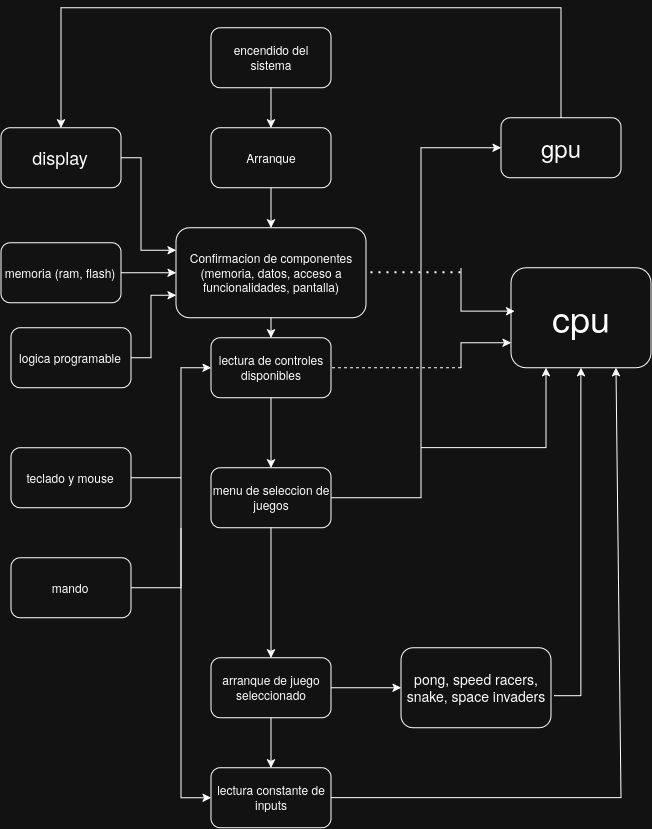

The diagram above was exported from draw.io. Its source (the exported page's mxGraphModel, read from the mxfile embedded in the PNG):
<mxGraphModel dx="1604" dy="986" grid="1" gridSize="10" guides="1" tooltips="1" connect="1" arrows="1" fold="1" page="1" pageScale="1" pageWidth="850" pageHeight="1100" math="0" shadow="0">
  <root>
    <mxCell id="0" />
    <mxCell id="1" parent="0" />
    <mxCell id="Q6-u9lTNBmP29Dt9eIqy-4" parent="1" style="rounded=1;whiteSpace=wrap;html=1;" value="encendido del sistema" vertex="1">
      <mxGeometry height="60" width="120" x="230" y="40" as="geometry" />
    </mxCell>
    <mxCell id="Q6-u9lTNBmP29Dt9eIqy-5" parent="1" style="rounded=1;whiteSpace=wrap;html=1;" value="Arranque" vertex="1">
      <mxGeometry height="60" width="120" x="230" y="140" as="geometry" />
    </mxCell>
    <mxCell id="Q6-u9lTNBmP29Dt9eIqy-6" parent="1" style="rounded=1;whiteSpace=wrap;html=1;" value="Confirmacion de componentes (memoria, datos, acceso a funcionalidades, pantalla)" vertex="1">
      <mxGeometry height="90" width="190" x="195" y="240" as="geometry" />
    </mxCell>
    <mxCell id="Q6-u9lTNBmP29Dt9eIqy-7" parent="1" style="rounded=1;whiteSpace=wrap;html=1;" value="lectura de controles disponibles" vertex="1">
      <mxGeometry height="60" width="120" x="230" y="350" as="geometry" />
    </mxCell>
    <mxCell id="Q6-u9lTNBmP29Dt9eIqy-8" parent="1" style="rounded=1;whiteSpace=wrap;html=1;" value="mando" vertex="1">
      <mxGeometry height="60" width="120" x="30" y="570" as="geometry" />
    </mxCell>
    <mxCell id="Q6-u9lTNBmP29Dt9eIqy-9" parent="1" style="rounded=1;whiteSpace=wrap;html=1;" value="teclado y mouse" vertex="1">
      <mxGeometry height="60" width="120" x="30" y="460" as="geometry" />
    </mxCell>
    <mxCell id="Q6-u9lTNBmP29Dt9eIqy-17" parent="1" style="rounded=1;whiteSpace=wrap;html=1;" value="menu de seleccion de juegos" vertex="1">
      <mxGeometry height="60" width="120" x="230" y="480" as="geometry" />
    </mxCell>
    <mxCell id="Q6-u9lTNBmP29Dt9eIqy-18" parent="1" style="rounded=1;whiteSpace=wrap;html=1;" value="arranque de juego seleccionado" vertex="1">
      <mxGeometry height="60" width="120" x="230" y="670" as="geometry" />
    </mxCell>
    <mxCell id="Q6-u9lTNBmP29Dt9eIqy-19" parent="1" style="rounded=1;whiteSpace=wrap;html=1;" value="lectura constante de inputs" vertex="1">
      <mxGeometry height="60" width="120" x="230" y="780" as="geometry" />
    </mxCell>
    <mxCell id="Q6-u9lTNBmP29Dt9eIqy-20" parent="1" style="rounded=1;whiteSpace=wrap;html=1;" value="&lt;font style=&quot;font-size: 36px;&quot;&gt;cpu&lt;/font&gt;" vertex="1">
      <mxGeometry height="100" width="140" x="530" y="280" as="geometry" />
    </mxCell>
    <mxCell id="Q6-u9lTNBmP29Dt9eIqy-21" parent="1" style="rounded=1;whiteSpace=wrap;html=1;" value="&lt;font style=&quot;font-size: 24px;&quot;&gt;gpu&lt;/font&gt;" vertex="1">
      <mxGeometry height="60" width="120" x="520" y="130" as="geometry" />
    </mxCell>
    <mxCell id="Q6-u9lTNBmP29Dt9eIqy-29" edge="1" parent="1" source="Q6-u9lTNBmP29Dt9eIqy-4" style="endArrow=classic;html=1;rounded=0;entryX=0.5;entryY=0;entryDx=0;entryDy=0;exitX=0.5;exitY=1;exitDx=0;exitDy=0;" target="Q6-u9lTNBmP29Dt9eIqy-5" value="">
      <mxGeometry height="50" relative="1" width="50" as="geometry">
        <mxPoint x="320" y="450" as="sourcePoint" />
        <mxPoint x="370" y="400" as="targetPoint" />
      </mxGeometry>
    </mxCell>
    <mxCell id="Q6-u9lTNBmP29Dt9eIqy-30" edge="1" parent="1" source="Q6-u9lTNBmP29Dt9eIqy-5" style="endArrow=classic;html=1;rounded=0;entryX=0.5;entryY=0;entryDx=0;entryDy=0;exitX=0.5;exitY=1;exitDx=0;exitDy=0;" target="Q6-u9lTNBmP29Dt9eIqy-6" value="">
      <mxGeometry height="50" relative="1" width="50" as="geometry">
        <mxPoint x="320" y="450" as="sourcePoint" />
        <mxPoint x="370" y="400" as="targetPoint" />
      </mxGeometry>
    </mxCell>
    <mxCell id="Q6-u9lTNBmP29Dt9eIqy-33" edge="1" parent="1" source="Q6-u9lTNBmP29Dt9eIqy-17" style="endArrow=classic;html=1;rounded=0;entryX=0.5;entryY=0;entryDx=0;entryDy=0;exitX=0.5;exitY=1;exitDx=0;exitDy=0;" target="Q6-u9lTNBmP29Dt9eIqy-18" value="">
      <mxGeometry height="50" relative="1" width="50" as="geometry">
        <mxPoint x="320" y="450" as="sourcePoint" />
        <mxPoint x="370" y="400" as="targetPoint" />
      </mxGeometry>
    </mxCell>
    <mxCell id="Q6-u9lTNBmP29Dt9eIqy-34" edge="1" parent="1" source="Q6-u9lTNBmP29Dt9eIqy-9" style="endArrow=classic;html=1;rounded=0;entryX=0;entryY=0.5;entryDx=0;entryDy=0;exitX=1;exitY=0.5;exitDx=0;exitDy=0;" target="Q6-u9lTNBmP29Dt9eIqy-7" value="">
      <mxGeometry height="50" relative="1" width="50" as="geometry">
        <Array as="points">
          <mxPoint x="200" y="490" />
          <mxPoint x="200" y="380" />
        </Array>
        <mxPoint x="320" y="450" as="sourcePoint" />
        <mxPoint x="370" y="400" as="targetPoint" />
      </mxGeometry>
    </mxCell>
    <mxCell id="Q6-u9lTNBmP29Dt9eIqy-37" parent="1" style="rounded=1;whiteSpace=wrap;html=1;" value="&lt;font style=&quot;font-size: 18px;&quot;&gt;display&lt;/font&gt;" vertex="1">
      <mxGeometry height="60" width="120" x="20" y="140" as="geometry" />
    </mxCell>
    <mxCell id="Q6-u9lTNBmP29Dt9eIqy-38" edge="1" parent="1" source="Q6-u9lTNBmP29Dt9eIqy-21" style="endArrow=classic;html=1;rounded=0;entryX=0.5;entryY=0;entryDx=0;entryDy=0;exitX=0.5;exitY=0;exitDx=0;exitDy=0;" target="Q6-u9lTNBmP29Dt9eIqy-37" value="">
      <mxGeometry height="50" relative="1" width="50" as="geometry">
        <Array as="points">
          <mxPoint x="580" y="20" />
          <mxPoint x="310" y="20" />
          <mxPoint x="80" y="20" />
        </Array>
        <mxPoint x="320" y="450" as="sourcePoint" />
        <mxPoint x="370" y="400" as="targetPoint" />
      </mxGeometry>
    </mxCell>
    <mxCell id="Q6-u9lTNBmP29Dt9eIqy-39" edge="1" parent="1" style="endArrow=classic;html=1;rounded=0;entryX=0;entryY=0.5;entryDx=0;entryDy=0;" target="Q6-u9lTNBmP29Dt9eIqy-19" value="">
      <mxGeometry height="50" relative="1" width="50" as="geometry">
        <Array as="points">
          <mxPoint x="200" y="810" />
        </Array>
        <mxPoint x="200" y="540" as="sourcePoint" />
        <mxPoint x="200" y="810" as="targetPoint" />
      </mxGeometry>
    </mxCell>
    <mxCell id="Q6-u9lTNBmP29Dt9eIqy-40" edge="1" parent="1" source="Q6-u9lTNBmP29Dt9eIqy-19" style="endArrow=classic;html=1;rounded=0;entryX=0.75;entryY=1;entryDx=0;entryDy=0;exitX=1;exitY=0.5;exitDx=0;exitDy=0;" target="Q6-u9lTNBmP29Dt9eIqy-20" value="">
      <mxGeometry height="50" relative="1" width="50" as="geometry">
        <Array as="points">
          <mxPoint x="640" y="810" />
        </Array>
        <mxPoint x="590" y="800" as="sourcePoint" />
        <mxPoint x="370" y="400" as="targetPoint" />
      </mxGeometry>
    </mxCell>
    <mxCell id="Q6-u9lTNBmP29Dt9eIqy-41" edge="1" parent="1" source="Q6-u9lTNBmP29Dt9eIqy-18" style="endArrow=classic;html=1;rounded=0;entryX=0.5;entryY=0;entryDx=0;entryDy=0;exitX=0.5;exitY=1;exitDx=0;exitDy=0;" target="Q6-u9lTNBmP29Dt9eIqy-19" value="">
      <mxGeometry height="50" relative="1" width="50" as="geometry">
        <mxPoint x="320" y="450" as="sourcePoint" />
        <mxPoint x="370" y="400" as="targetPoint" />
      </mxGeometry>
    </mxCell>
    <mxCell id="Q6-u9lTNBmP29Dt9eIqy-42" edge="1" parent="1" source="Q6-u9lTNBmP29Dt9eIqy-17" style="endArrow=classic;html=1;rounded=0;entryX=0;entryY=0.5;entryDx=0;entryDy=0;exitX=1;exitY=0.5;exitDx=0;exitDy=0;" target="Q6-u9lTNBmP29Dt9eIqy-21" value="">
      <mxGeometry height="50" relative="1" width="50" as="geometry">
        <Array as="points">
          <mxPoint x="440" y="510" />
          <mxPoint x="440" y="160" />
        </Array>
        <mxPoint x="320" y="450" as="sourcePoint" />
        <mxPoint x="370" y="400" as="targetPoint" />
      </mxGeometry>
    </mxCell>
    <mxCell id="Q6-u9lTNBmP29Dt9eIqy-43" edge="1" parent="1" style="endArrow=none;dashed=1;html=1;rounded=0;entryX=1;entryY=0.5;entryDx=0;entryDy=0;" target="Q6-u9lTNBmP29Dt9eIqy-7" value="">
      <mxGeometry height="50" relative="1" width="50" as="geometry">
        <Array as="points">
          <mxPoint x="480" y="380" />
        </Array>
        <mxPoint x="480" y="380" as="sourcePoint" />
        <mxPoint x="370" y="400" as="targetPoint" />
      </mxGeometry>
    </mxCell>
    <mxCell id="Q6-u9lTNBmP29Dt9eIqy-44" edge="1" parent="1" style="endArrow=classic;html=1;rounded=0;entryX=0;entryY=0.75;entryDx=0;entryDy=0;" target="Q6-u9lTNBmP29Dt9eIqy-20" value="">
      <mxGeometry height="50" relative="1" width="50" as="geometry">
        <Array as="points">
          <mxPoint x="480" y="355" />
        </Array>
        <mxPoint x="480" y="380" as="sourcePoint" />
        <mxPoint x="370" y="400" as="targetPoint" />
      </mxGeometry>
    </mxCell>
    <mxCell id="Q6-u9lTNBmP29Dt9eIqy-45" edge="1" parent="1" source="Q6-u9lTNBmP29Dt9eIqy-46" style="endArrow=classic;html=1;rounded=0;entryX=0.5;entryY=1;entryDx=0;entryDy=0;exitX=1.024;exitY=0.601;exitDx=0;exitDy=0;exitPerimeter=0;" target="Q6-u9lTNBmP29Dt9eIqy-20" value="">
      <mxGeometry height="50" relative="1" width="50" as="geometry">
        <Array as="points">
          <mxPoint x="600" y="708.08" />
        </Array>
        <mxPoint x="600" y="670" as="sourcePoint" />
        <mxPoint x="370" y="400" as="targetPoint" />
      </mxGeometry>
    </mxCell>
    <mxCell id="Q6-u9lTNBmP29Dt9eIqy-46" parent="1" style="rounded=1;whiteSpace=wrap;html=1;align=center;" value="&lt;div align=&quot;center&quot;&gt;&lt;font style=&quot;font-size: 14px;&quot;&gt;pong, speed racers, snake, space invaders&lt;/font&gt;&lt;/div&gt;" vertex="1">
      <mxGeometry height="80" width="150" x="420" y="660" as="geometry" />
    </mxCell>
    <mxCell id="Q6-u9lTNBmP29Dt9eIqy-47" edge="1" parent="1" source="Q6-u9lTNBmP29Dt9eIqy-18" style="endArrow=classic;html=1;rounded=0;entryX=0;entryY=0.5;entryDx=0;entryDy=0;exitX=1;exitY=0.5;exitDx=0;exitDy=0;" target="Q6-u9lTNBmP29Dt9eIqy-46" value="">
      <mxGeometry height="50" relative="1" width="50" as="geometry">
        <mxPoint x="320" y="450" as="sourcePoint" />
        <mxPoint x="370" y="400" as="targetPoint" />
      </mxGeometry>
    </mxCell>
    <mxCell id="Q6-u9lTNBmP29Dt9eIqy-48" parent="1" style="rounded=1;whiteSpace=wrap;html=1;" value="memoria (ram, flash)" vertex="1">
      <mxGeometry height="60" width="120" x="20" y="255" as="geometry" />
    </mxCell>
    <mxCell id="Q6-u9lTNBmP29Dt9eIqy-49" parent="1" style="rounded=1;whiteSpace=wrap;html=1;" value="logica programable" vertex="1">
      <mxGeometry height="60" width="120" x="30" y="340" as="geometry" />
    </mxCell>
    <mxCell id="Q6-u9lTNBmP29Dt9eIqy-51" edge="1" parent="1" source="Q6-u9lTNBmP29Dt9eIqy-8" style="endArrow=none;html=1;rounded=0;exitX=1;exitY=0.5;exitDx=0;exitDy=0;" value="">
      <mxGeometry height="50" relative="1" width="50" as="geometry">
        <Array as="points">
          <mxPoint x="200" y="600" />
        </Array>
        <mxPoint x="320" y="450" as="sourcePoint" />
        <mxPoint x="200" y="490" as="targetPoint" />
      </mxGeometry>
    </mxCell>
    <mxCell id="Q6-u9lTNBmP29Dt9eIqy-52" edge="1" parent="1" source="Q6-u9lTNBmP29Dt9eIqy-48" style="endArrow=classic;html=1;rounded=0;entryX=0;entryY=0.5;entryDx=0;entryDy=0;exitX=1;exitY=0.5;exitDx=0;exitDy=0;" target="Q6-u9lTNBmP29Dt9eIqy-6" value="">
      <mxGeometry height="50" relative="1" width="50" as="geometry">
        <mxPoint x="320" y="450" as="sourcePoint" />
        <mxPoint x="370" y="400" as="targetPoint" />
      </mxGeometry>
    </mxCell>
    <mxCell id="Q6-u9lTNBmP29Dt9eIqy-53" edge="1" parent="1" source="Q6-u9lTNBmP29Dt9eIqy-37" style="endArrow=classic;html=1;rounded=0;entryX=0;entryY=0.25;entryDx=0;entryDy=0;exitX=1;exitY=0.5;exitDx=0;exitDy=0;" target="Q6-u9lTNBmP29Dt9eIqy-6" value="">
      <mxGeometry height="50" relative="1" width="50" as="geometry">
        <Array as="points">
          <mxPoint x="160" y="170" />
          <mxPoint x="160" y="240" />
          <mxPoint x="160" y="262.5" />
          <mxPoint x="180" y="262.5" />
        </Array>
        <mxPoint x="340" y="370" as="sourcePoint" />
        <mxPoint x="390" y="320" as="targetPoint" />
      </mxGeometry>
    </mxCell>
    <mxCell id="Q6-u9lTNBmP29Dt9eIqy-55" edge="1" parent="1" source="Q6-u9lTNBmP29Dt9eIqy-7" style="endArrow=classic;html=1;rounded=0;entryX=0.5;entryY=0;entryDx=0;entryDy=0;exitX=0.5;exitY=1;exitDx=0;exitDy=0;" target="Q6-u9lTNBmP29Dt9eIqy-17" value="">
      <mxGeometry height="50" relative="1" width="50" as="geometry">
        <mxPoint x="290" y="520" as="sourcePoint" />
        <mxPoint x="390" y="320" as="targetPoint" />
      </mxGeometry>
    </mxCell>
    <mxCell id="Q6-u9lTNBmP29Dt9eIqy-56" edge="1" parent="1" source="Q6-u9lTNBmP29Dt9eIqy-6" style="endArrow=classic;html=1;rounded=0;entryX=0.5;entryY=0;entryDx=0;entryDy=0;exitX=0.5;exitY=1;exitDx=0;exitDy=0;" target="Q6-u9lTNBmP29Dt9eIqy-7" value="">
      <mxGeometry height="50" relative="1" width="50" as="geometry">
        <mxPoint x="340" y="370" as="sourcePoint" />
        <mxPoint x="390" y="320" as="targetPoint" />
      </mxGeometry>
    </mxCell>
    <mxCell id="Q6-u9lTNBmP29Dt9eIqy-57" edge="1" parent="1" source="Q6-u9lTNBmP29Dt9eIqy-49" style="endArrow=classic;html=1;rounded=0;entryX=0;entryY=0.75;entryDx=0;entryDy=0;exitX=1;exitY=0.5;exitDx=0;exitDy=0;" target="Q6-u9lTNBmP29Dt9eIqy-6" value="">
      <mxGeometry height="50" relative="1" width="50" as="geometry">
        <Array as="points">
          <mxPoint x="170" y="370" />
          <mxPoint x="170" y="307.5" />
        </Array>
        <mxPoint x="190" y="370" as="sourcePoint" />
        <mxPoint x="390" y="320" as="targetPoint" />
      </mxGeometry>
    </mxCell>
    <mxCell id="Q6-u9lTNBmP29Dt9eIqy-60" edge="1" parent="1" style="endArrow=classic;html=1;rounded=0;entryX=0.25;entryY=1;entryDx=0;entryDy=0;" target="Q6-u9lTNBmP29Dt9eIqy-20" value="">
      <mxGeometry height="50" relative="1" width="50" as="geometry">
        <Array as="points">
          <mxPoint x="565" y="460" />
        </Array>
        <mxPoint x="440" y="460" as="sourcePoint" />
        <mxPoint x="560" y="380" as="targetPoint" />
      </mxGeometry>
    </mxCell>
    <mxCell id="Q6-u9lTNBmP29Dt9eIqy-63" edge="1" parent="1" style="endArrow=none;dashed=1;html=1;dashPattern=1 3;strokeWidth=2;rounded=0;entryX=1;entryY=0.5;entryDx=0;entryDy=0;" target="Q6-u9lTNBmP29Dt9eIqy-6" value="">
      <mxGeometry height="50" relative="1" width="50" as="geometry">
        <mxPoint x="480" y="285" as="sourcePoint" />
        <mxPoint x="390" y="420" as="targetPoint" />
      </mxGeometry>
    </mxCell>
    <mxCell id="Q6-u9lTNBmP29Dt9eIqy-64" edge="1" parent="1" style="endArrow=classic;html=1;rounded=0;entryX=0.026;entryY=0.434;entryDx=0;entryDy=0;entryPerimeter=0;" target="Q6-u9lTNBmP29Dt9eIqy-20" value="">
      <mxGeometry height="50" relative="1" width="50" as="geometry">
        <Array as="points">
          <mxPoint x="480" y="323.4" />
        </Array>
        <mxPoint x="480" y="280" as="sourcePoint" />
        <mxPoint x="390" y="420" as="targetPoint" />
      </mxGeometry>
    </mxCell>
  </root>
</mxGraphModel>